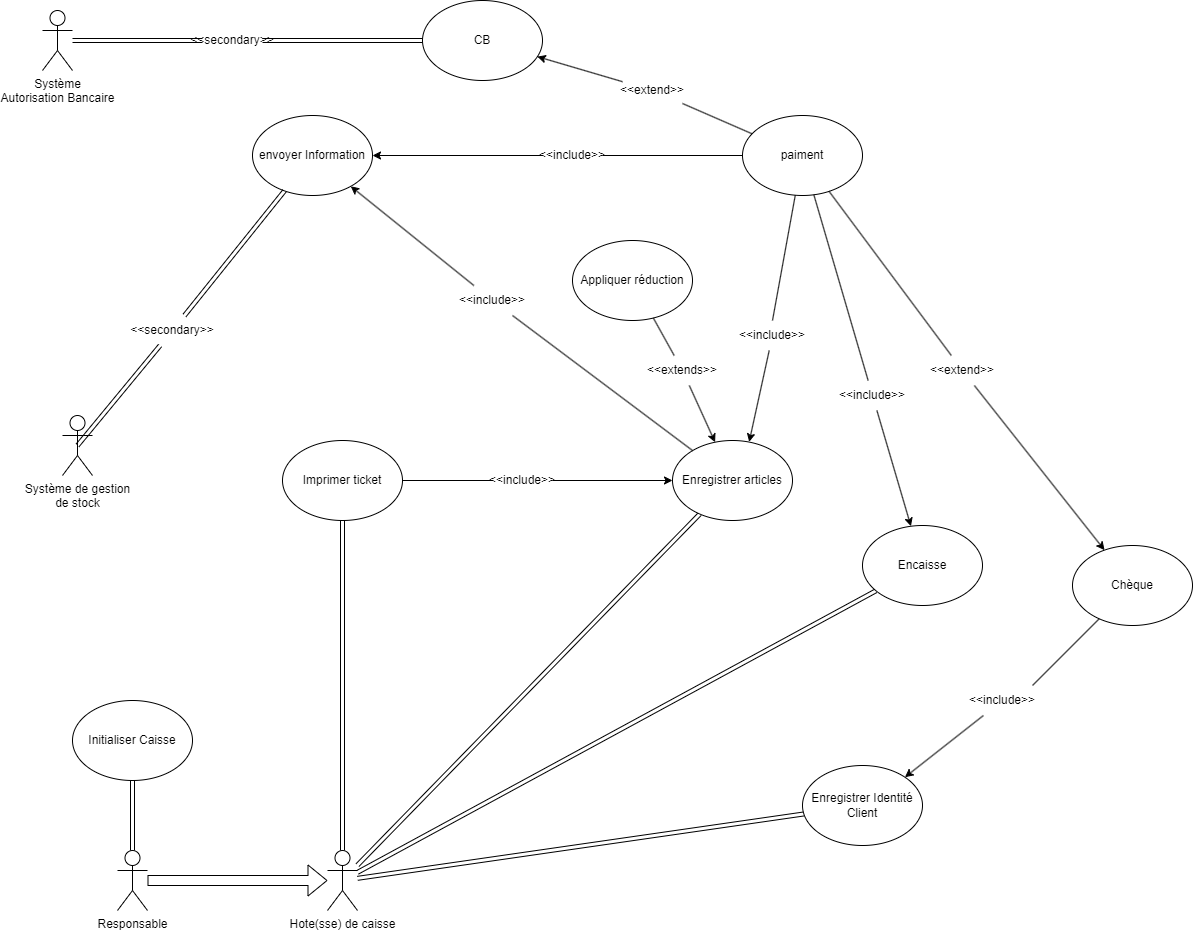

The diagram above was exported from draw.io. Its source (the exported page's mxGraphModel, read from the mxfile embedded in the PNG):
<mxGraphModel dx="2326" dy="1312" grid="1" gridSize="10" guides="1" tooltips="1" connect="1" arrows="1" fold="1" page="1" pageScale="1" pageWidth="413" pageHeight="583" math="0" shadow="0">
  <root>
    <mxCell id="0" />
    <mxCell id="1" parent="0" />
    <mxCell id="13" style="shape=link;html=1;" edge="1" parent="1" source="2" target="3">
      <mxGeometry relative="1" as="geometry" />
    </mxCell>
    <mxCell id="36" style="edgeStyle=none;shape=link;html=1;" edge="1" parent="1" source="2" target="35">
      <mxGeometry relative="1" as="geometry" />
    </mxCell>
    <mxCell id="40" style="edgeStyle=none;shape=link;html=1;" edge="1" parent="1" source="2" target="39">
      <mxGeometry relative="1" as="geometry" />
    </mxCell>
    <mxCell id="64" style="edgeStyle=none;shape=link;html=1;" edge="1" parent="1" source="2" target="45">
      <mxGeometry relative="1" as="geometry" />
    </mxCell>
    <mxCell id="2" value="Hote(sse) de caisse" style="shape=umlActor;verticalLabelPosition=bottom;verticalAlign=top;html=1;outlineConnect=0;" vertex="1" parent="1">
      <mxGeometry x="-75" y="905" width="30" height="60" as="geometry" />
    </mxCell>
    <mxCell id="104" style="edgeStyle=none;html=1;startArrow=none;" edge="1" parent="1" source="17" target="75">
      <mxGeometry relative="1" as="geometry" />
    </mxCell>
    <mxCell id="3" value="Enregistrer articles" style="ellipse;whiteSpace=wrap;html=1;" vertex="1" parent="1">
      <mxGeometry x="270" y="495" width="120" height="80" as="geometry" />
    </mxCell>
    <mxCell id="31" style="edgeStyle=none;html=1;startArrow=none;" edge="1" parent="1" source="66" target="23">
      <mxGeometry relative="1" as="geometry" />
    </mxCell>
    <mxCell id="33" style="edgeStyle=none;html=1;startArrow=none;" edge="1" parent="1" source="70" target="24">
      <mxGeometry relative="1" as="geometry" />
    </mxCell>
    <mxCell id="37" style="edgeStyle=none;html=1;entryX=0.639;entryY=0.017;entryDx=0;entryDy=0;entryPerimeter=0;startArrow=none;" edge="1" parent="1" source="90" target="3">
      <mxGeometry relative="1" as="geometry">
        <mxPoint x="44.20765349854264" y="427.95531785971457" as="targetPoint" />
      </mxGeometry>
    </mxCell>
    <mxCell id="125" style="edgeStyle=none;html=1;startArrow=none;" edge="1" parent="1" source="69" target="39">
      <mxGeometry relative="1" as="geometry" />
    </mxCell>
    <mxCell id="139" style="edgeStyle=none;html=1;entryX=1;entryY=0.5;entryDx=0;entryDy=0;startArrow=none;" edge="1" parent="1" source="140" target="75">
      <mxGeometry relative="1" as="geometry" />
    </mxCell>
    <mxCell id="8" value="paiment" style="ellipse;whiteSpace=wrap;html=1;" vertex="1" parent="1">
      <mxGeometry x="340" y="170" width="120" height="80" as="geometry" />
    </mxCell>
    <mxCell id="117" style="edgeStyle=none;shape=link;html=1;startArrow=none;" edge="1" parent="1" source="110" target="116">
      <mxGeometry relative="1" as="geometry" />
    </mxCell>
    <mxCell id="23" value="CB" style="ellipse;whiteSpace=wrap;html=1;" vertex="1" parent="1">
      <mxGeometry x="20" y="55" width="120" height="80" as="geometry" />
    </mxCell>
    <mxCell id="43" style="edgeStyle=none;html=1;entryX=1;entryY=0;entryDx=0;entryDy=0;startArrow=none;" edge="1" parent="1" source="126" target="35">
      <mxGeometry relative="1" as="geometry" />
    </mxCell>
    <mxCell id="24" value="Chèque" style="ellipse;whiteSpace=wrap;html=1;" vertex="1" parent="1">
      <mxGeometry x="670" y="600" width="120" height="80" as="geometry" />
    </mxCell>
    <mxCell id="35" value="Enregistrer Identité&lt;br&gt;Client" style="ellipse;whiteSpace=wrap;html=1;" vertex="1" parent="1">
      <mxGeometry x="400" y="820" width="120" height="80" as="geometry" />
    </mxCell>
    <mxCell id="39" value="Encaisse" style="ellipse;whiteSpace=wrap;html=1;" vertex="1" parent="1">
      <mxGeometry x="460" y="580" width="120" height="80" as="geometry" />
    </mxCell>
    <mxCell id="45" value="Imprimer ticket" style="ellipse;whiteSpace=wrap;html=1;" vertex="1" parent="1">
      <mxGeometry x="-120" y="495" width="120" height="80" as="geometry" />
    </mxCell>
    <mxCell id="50" style="edgeStyle=none;shape=link;html=1;" edge="1" parent="1" source="47" target="49">
      <mxGeometry relative="1" as="geometry" />
    </mxCell>
    <mxCell id="51" style="edgeStyle=none;shape=flexArrow;html=1;" edge="1" parent="1" source="47" target="2">
      <mxGeometry relative="1" as="geometry">
        <mxPoint x="-75" y="935" as="targetPoint" />
      </mxGeometry>
    </mxCell>
    <mxCell id="47" value="Responsable" style="shape=umlActor;verticalLabelPosition=bottom;verticalAlign=top;html=1;outlineConnect=0;" vertex="1" parent="1">
      <mxGeometry x="-285" y="905" width="30" height="60" as="geometry" />
    </mxCell>
    <mxCell id="49" value="Initialiser Caisse" style="ellipse;whiteSpace=wrap;html=1;" vertex="1" parent="1">
      <mxGeometry x="-330" y="755" width="120" height="80" as="geometry" />
    </mxCell>
    <mxCell id="111" style="edgeStyle=none;html=1;entryX=0;entryY=0.5;entryDx=0;entryDy=0;startArrow=none;" edge="1" parent="1" source="94" target="3">
      <mxGeometry relative="1" as="geometry">
        <mxPoint x="59.82913460485361" y="451.9834049779065" as="targetPoint" />
      </mxGeometry>
    </mxCell>
    <mxCell id="131" style="edgeStyle=none;html=1;startArrow=none;" edge="1" parent="1" source="89" target="3">
      <mxGeometry relative="1" as="geometry" />
    </mxCell>
    <mxCell id="71" value="Appliquer réduction" style="ellipse;whiteSpace=wrap;html=1;" vertex="1" parent="1">
      <mxGeometry x="170" y="295" width="120" height="80" as="geometry" />
    </mxCell>
    <mxCell id="143" style="edgeStyle=none;shape=link;html=1;entryX=0.5;entryY=0.5;entryDx=0;entryDy=0;entryPerimeter=0;startArrow=none;" edge="1" parent="1" source="108" target="105">
      <mxGeometry relative="1" as="geometry" />
    </mxCell>
    <mxCell id="75" value="envoyer Information" style="ellipse;whiteSpace=wrap;html=1;" vertex="1" parent="1">
      <mxGeometry x="-150" y="170" width="120" height="80" as="geometry" />
    </mxCell>
    <mxCell id="105" value="Système de gestion&lt;br&gt;de stock" style="shape=umlActor;verticalLabelPosition=bottom;verticalAlign=top;html=1;outlineConnect=0;" vertex="1" parent="1">
      <mxGeometry x="-340" y="470" width="30" height="60" as="geometry" />
    </mxCell>
    <mxCell id="116" value="Système&lt;br&gt;Autorisation Bancaire" style="shape=umlActor;verticalLabelPosition=bottom;verticalAlign=top;html=1;outlineConnect=0;" vertex="1" parent="1">
      <mxGeometry x="-360" y="65" width="30" height="60" as="geometry" />
    </mxCell>
    <mxCell id="118" value="" style="edgeStyle=none;shape=link;html=1;endArrow=none;" edge="1" parent="1" source="23" target="110">
      <mxGeometry relative="1" as="geometry">
        <mxPoint x="-8.43789577854136" y="140.9320506550539" as="sourcePoint" />
        <mxPoint x="-500" y="64.33628318584078" as="targetPoint" />
      </mxGeometry>
    </mxCell>
    <mxCell id="110" value="&amp;lt;&amp;lt;secondary&amp;gt;&amp;gt;" style="text;strokeColor=none;align=center;fillColor=none;html=1;verticalAlign=middle;whiteSpace=wrap;rounded=0;" vertex="1" parent="1">
      <mxGeometry x="-200" y="80" width="60" height="30" as="geometry" />
    </mxCell>
    <mxCell id="127" value="" style="edgeStyle=none;html=1;entryX=0.5;entryY=0;entryDx=0;entryDy=0;endArrow=none;" edge="1" parent="1" source="8" target="90">
      <mxGeometry relative="1" as="geometry">
        <mxPoint x="361.186520962975" y="240.50328831121328" as="sourcePoint" />
        <mxPoint x="-68.15999999999985" y="577.8" as="targetPoint" />
      </mxGeometry>
    </mxCell>
    <mxCell id="90" value="&amp;lt;&amp;lt;include&amp;gt;&amp;gt;" style="text;strokeColor=none;align=center;fillColor=none;html=1;verticalAlign=middle;whiteSpace=wrap;rounded=0;" vertex="1" parent="1">
      <mxGeometry x="340" y="375" width="60" height="30" as="geometry" />
    </mxCell>
    <mxCell id="129" value="" style="edgeStyle=none;html=1;endArrow=none;" edge="1" parent="1" source="8" target="69">
      <mxGeometry relative="1" as="geometry">
        <mxPoint x="411.46719198409164" y="249.26266820640194" as="sourcePoint" />
        <mxPoint x="508.4934756852008" y="580.7424464553915" as="targetPoint" />
      </mxGeometry>
    </mxCell>
    <mxCell id="69" value="&amp;lt;&amp;lt;include&amp;gt;&amp;gt;" style="text;strokeColor=none;align=center;fillColor=none;html=1;verticalAlign=middle;whiteSpace=wrap;rounded=0;" vertex="1" parent="1">
      <mxGeometry x="440" y="435" width="60" height="30" as="geometry" />
    </mxCell>
    <mxCell id="132" value="" style="edgeStyle=none;html=1;endArrow=none;" edge="1" parent="1" source="71" target="89">
      <mxGeometry relative="1" as="geometry">
        <mxPoint x="-289.9999999999957" y="615" as="sourcePoint" />
        <mxPoint x="-165" y="615" as="targetPoint" />
      </mxGeometry>
    </mxCell>
    <mxCell id="89" value="&amp;lt;&amp;lt;extends&amp;gt;&amp;gt;" style="text;strokeColor=none;align=center;fillColor=none;html=1;verticalAlign=middle;whiteSpace=wrap;rounded=0;" vertex="1" parent="1">
      <mxGeometry x="250" y="410" width="60" height="30" as="geometry" />
    </mxCell>
    <mxCell id="133" value="" style="edgeStyle=none;html=1;endArrow=none;" edge="1" parent="1" source="3" target="17">
      <mxGeometry relative="1" as="geometry">
        <mxPoint x="-111.79471668310225" y="575.2573175139294" as="sourcePoint" />
        <mxPoint x="-168.18394634419337" y="249.74105860334816" as="targetPoint" />
      </mxGeometry>
    </mxCell>
    <mxCell id="17" value="&amp;lt;&amp;lt;include&amp;gt;&amp;gt;" style="text;strokeColor=none;align=center;fillColor=none;html=1;verticalAlign=middle;whiteSpace=wrap;rounded=0;" vertex="1" parent="1">
      <mxGeometry x="60" y="340" width="60" height="30" as="geometry" />
    </mxCell>
    <mxCell id="134" value="" style="edgeStyle=none;html=1;endArrow=none;" edge="1" parent="1" source="8" target="70">
      <mxGeometry relative="1" as="geometry">
        <mxPoint x="427.32071055453525" y="245.61259936096985" as="sourcePoint" />
        <mxPoint x="702.6804437770566" y="604.3870070665198" as="targetPoint" />
      </mxGeometry>
    </mxCell>
    <mxCell id="70" value="&amp;lt;&amp;lt;extend&amp;gt;&amp;gt;" style="text;strokeColor=none;align=center;fillColor=none;html=1;verticalAlign=middle;whiteSpace=wrap;rounded=0;" vertex="1" parent="1">
      <mxGeometry x="530" y="410" width="60" height="30" as="geometry" />
    </mxCell>
    <mxCell id="135" value="" style="edgeStyle=none;html=1;endArrow=none;" edge="1" parent="1" source="8" target="66">
      <mxGeometry relative="1" as="geometry">
        <mxPoint x="341.84704195214454" y="200.15151516931496" as="sourcePoint" />
        <mxPoint x="108.10350439363401" y="159.97736944133112" as="targetPoint" />
      </mxGeometry>
    </mxCell>
    <mxCell id="66" value="&amp;lt;&amp;lt;extend&amp;gt;&amp;gt;" style="text;strokeColor=none;align=center;fillColor=none;html=1;verticalAlign=middle;whiteSpace=wrap;rounded=0;" vertex="1" parent="1">
      <mxGeometry x="220" y="130" width="60" height="30" as="geometry" />
    </mxCell>
    <mxCell id="136" value="" style="edgeStyle=none;html=1;entryX=1;entryY=0;entryDx=0;entryDy=0;endArrow=none;" edge="1" parent="1" source="24" target="126">
      <mxGeometry relative="1" as="geometry">
        <mxPoint x="692.6835840191115" y="671.3225875072742" as="sourcePoint" />
        <mxPoint x="502.42640687120456" y="831.7157287525301" as="targetPoint" />
      </mxGeometry>
    </mxCell>
    <mxCell id="126" value="&amp;lt;&amp;lt;include&amp;gt;&amp;gt;" style="text;strokeColor=none;align=center;fillColor=none;html=1;verticalAlign=middle;whiteSpace=wrap;rounded=0;" vertex="1" parent="1">
      <mxGeometry x="570" y="740" width="60" height="30" as="geometry" />
    </mxCell>
    <mxCell id="137" value="" style="edgeStyle=none;html=1;entryX=0;entryY=0.5;entryDx=0;entryDy=0;endArrow=none;" edge="1" parent="1" source="45" target="94">
      <mxGeometry relative="1" as="geometry">
        <mxPoint x="39.6972438455432" y="550.9867399095433" as="sourcePoint" />
        <mxPoint x="-46.92000000000007" y="596.6800000000001" as="targetPoint" />
      </mxGeometry>
    </mxCell>
    <mxCell id="94" value="&amp;lt;&amp;lt;include&amp;gt;&amp;gt;" style="text;strokeColor=none;align=center;fillColor=none;html=1;verticalAlign=middle;whiteSpace=wrap;rounded=0;" vertex="1" parent="1">
      <mxGeometry x="90" y="520" width="60" height="30" as="geometry" />
    </mxCell>
    <mxCell id="141" value="" style="edgeStyle=none;html=1;entryX=1;entryY=0.5;entryDx=0;entryDy=0;endArrow=none;" edge="1" parent="1" source="8" target="140">
      <mxGeometry relative="1" as="geometry">
        <mxPoint x="339.99999999999136" y="210" as="sourcePoint" />
        <mxPoint x="-114.99999999999591" y="210" as="targetPoint" />
      </mxGeometry>
    </mxCell>
    <mxCell id="140" value="&amp;lt;&amp;lt;include&amp;gt;&amp;gt;" style="text;strokeColor=none;align=center;fillColor=none;html=1;verticalAlign=middle;whiteSpace=wrap;rounded=0;" vertex="1" parent="1">
      <mxGeometry x="140" y="195" width="60" height="30" as="geometry" />
    </mxCell>
    <mxCell id="144" value="" style="edgeStyle=none;shape=link;html=1;endArrow=none;" edge="1" parent="1" source="75" target="108">
      <mxGeometry relative="1" as="geometry">
        <mxPoint x="-150.00000000000432" y="210" as="sourcePoint" />
        <mxPoint x="-420" y="210" as="targetPoint" />
      </mxGeometry>
    </mxCell>
    <mxCell id="108" value="&amp;lt;&amp;lt;secondary&amp;gt;&amp;gt;" style="text;strokeColor=none;align=center;fillColor=none;html=1;verticalAlign=middle;whiteSpace=wrap;rounded=0;" vertex="1" parent="1">
      <mxGeometry x="-260" y="370" width="60" height="30" as="geometry" />
    </mxCell>
  </root>
</mxGraphModel>